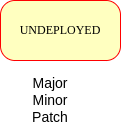

The diagram above was exported from draw.io. Its source (the exported page's mxGraphModel, read from the mxfile embedded in the PNG):
<mxGraphModel dx="2031" dy="1110" grid="1" gridSize="10" guides="1" tooltips="1" connect="1" arrows="1" fold="1" page="0" pageScale="1" pageWidth="1169" pageHeight="827" math="0" shadow="0">
  <root>
    <mxCell id="0" />
    <mxCell id="1" parent="0" />
    <mxCell id="8WMag_OOSGhDtsokVBWT-1" value="UNDEPLOYED" style="rounded=1;whiteSpace=wrap;html=1;arcSize=24;fillColor=#ffffc0;strokeColor=#ff0000;shadow=0;comic=0;labelBackgroundColor=none;fontFamily=Verdana;fontSize=12;fontColor=#000000;align=center;" parent="1" vertex="1">
      <mxGeometry x="-190" y="25" width="120" height="60" as="geometry" />
    </mxCell>
    <mxCell id="8WMag_OOSGhDtsokVBWT-9" value="&lt;div style=&quot;font-size: 14px;&quot;&gt;Major&lt;/div&gt;&lt;div style=&quot;font-size: 14px;&quot;&gt;Minor&lt;/div&gt;&lt;div style=&quot;font-size: 14px;&quot;&gt;Patch&lt;br style=&quot;font-size: 14px;&quot;&gt;&lt;/div&gt;" style="text;html=1;strokeColor=none;fillColor=none;align=center;verticalAlign=middle;whiteSpace=wrap;rounded=0;fontSize=14;" parent="1" vertex="1">
      <mxGeometry x="-160" y="100" width="40" height="50" as="geometry" />
    </mxCell>
  </root>
</mxGraphModel>